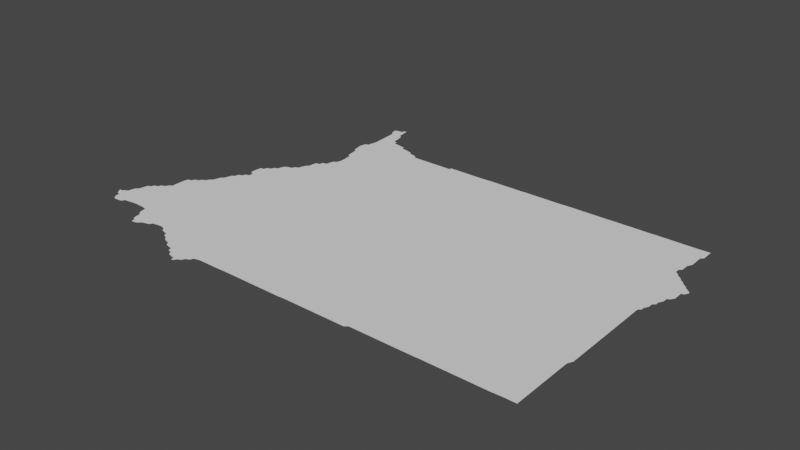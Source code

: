 # Source: ecuatoria.blend  (saved by Blender 3.3.6; exported with 4.5.12 LTS)
import bpy
from mathutils import Matrix  # noqa: F401  (used for matrix-valued properties, if any)

bpy.ops.wm.read_factory_settings(use_empty=True)
scene = bpy.context.scene
scene.name = 'Scene'

# ---- collections
col_collection = bpy.data.collections.new('Collection'); scene.collection.children.link(col_collection)

# ---- node groups
ng_auto_smooth = bpy.data.node_groups.new('Auto Smooth', 'GeometryNodeTree')
_s = ng_auto_smooth.interface.new_socket(name='Geometry', in_out='OUTPUT', socket_type='NodeSocketGeometry')
_s = ng_auto_smooth.interface.new_socket(name='Geometry', in_out='INPUT', socket_type='NodeSocketGeometry')
_s = ng_auto_smooth.interface.new_socket(name='Angle', in_out='INPUT', socket_type='NodeSocketFloat')
_s.subtype = 'ANGLE'
_s.min_value = 0.0
_s.max_value = 3.142
ng_auto_smooth.is_modifier = True
_N = ng_auto_smooth.nodes; _L = ng_auto_smooth.links
n0 = _N.new('NodeGroupOutput'); n0.name = 'Group Output'; n0.location = (480, -100)
n1 = _N.new('NodeGroupInput'); n1.name = 'Group Input'; n1.location = (-420, -300)
n2 = _N.new('NodeGroupInput'); n2.name = 'Group Input.001'; n2.location = (-60, -100)
n3 = _N.new('GeometryNodeSetShadeSmooth'); n3.name = 'Set Shade Smooth'; n3.location = (120, -100)
n3.domain = 'EDGE'
n4 = _N.new('GeometryNodeSetShadeSmooth'); n4.name = 'Set Shade Smooth.001'; n4.location = (300, -100)
n5 = _N.new('GeometryNodeInputMeshEdgeAngle'); n5.name = 'Edge Angle'; n5.location = (-420, -220)
n6 = _N.new('GeometryNodeInputEdgeSmooth'); n6.name = 'Is Edge Smooth'; n6.location = (-60, -160)
n7 = _N.new('GeometryNodeInputShadeSmooth'); n7.name = 'Is Face Smooth'; n7.location = (-240, -340)
n8 = _N.new('FunctionNodeBooleanMath'); n8.name = 'Boolean Math'; n8.location = (-60, -220)
n9 = _N.new('FunctionNodeCompare'); n9.name = 'Compare'; n9.location = (-240, -180)
n9.operation = 'LESS_EQUAL'
_L.new(n5.outputs[0], n9.inputs[0])
_L.new(n4.outputs[0], n0.inputs[0])
_L.new(n1.outputs[1], n9.inputs[1])
_L.new(n9.outputs[0], n8.inputs[0])
_L.new(n7.outputs[0], n8.inputs[1])
_L.new(n2.outputs[0], n3.inputs[0])
_L.new(n6.outputs[0], n3.inputs[1])
_L.new(n3.outputs[0], n4.inputs[0])
_L.new(n8.outputs[0], n3.inputs[2])
n0.is_active_output = True

# ---- world
world_world = bpy.data.worlds.new('World'); scene.world = world_world
world_world.use_nodes = True; world_world.node_tree.nodes.clear()
_N = world_world.node_tree.nodes; _L = world_world.node_tree.links
n0 = _N.new('ShaderNodeOutputWorld'); n0.name = 'World Output'; n0.location = (300, 300)
n1 = _N.new('ShaderNodeBackground'); n1.name = 'Background'; n1.location = (10, 300)
n1.inputs[0].default_value = (0.05088, 0.05088, 0.05088, 1.0)
_L.new(n1.outputs[0], n0.inputs[0])
n0.is_active_output = True
world_world.color = (0.05088, 0.05088, 0.05088)
world_world.use_sun_shadow = False
world_world.sun_shadow_jitter_overblur = 0.0

# ---- meshes
me_mesh = bpy.data.meshes.new('Mesh')
me_mesh.from_pydata([(9.34, 1.175, -3.329e-08), (9.356, 1.153, -8.716e-08), (9.343, 1.173, -6.326e-08), (9.343, 1.176, -4.772e-08), (9.347, 1.177, -8.664e-08), (9.347, 1.166, -6.859e-08), (9.355, 1.175, -8.702e-08), (9.356, 1.181, -4.528e-08), (9.38, 1.12, -6.838e-08), (9.373, 1.133, -7.894e-08), (9.37, 1.15, -9.906e-08), (9.373, 1.188, -7.433e-08), (9.377, 1.208, -7.142e-08), (9.392, 1.114, -8.043e-08), (9.391, 1.229, -9.136e-08), (9.394, 1.249, -8.529e-08), (9.398, 1.267, -6.792e-08), (9.409, 1.115, -8.15e-08), (9.41, 1.27, -9.745e-08), (9.426, 1.118, -6.084e-08), (9.43, 1.13, -9.77e-08), (9.449, 1.132, -9.069e-08), (9.469, 1.135, -9.792e-08), (9.491, 1.137, -8.438e-08), (9.511, 1.136, -8.849e-08), (9.531, 1.135, -9.155e-08), (9.559, 1.098, -7.163e-08), (9.555, 1.112, -8.152e-08), (9.551, 1.131, -9.39e-08), (9.579, 1.056, -5.438e-08), (9.575, 1.071, -8.147e-08), (9.571, 1.091, -9.317e-08), (9.594, 1.034, -7.796e-08), (9.59, 1.05, -9.588e-08), (9.648, 1.341, -9.988e-08), (9.415, 1.284, -7.132e-08), (9.43, 1.29, -9.317e-08), (9.437, 1.303, -7.755e-08), (9.451, 1.309, -9.05e-08), (9.458, 1.321, -6.959e-08), (9.47, 1.35, -9.514e-08), (9.47, 1.37, -9.529e-08), (9.47, 1.39, -9.364e-08), (9.473, 1.405, -7.577e-08), (9.471, 1.33, -9.646e-08), (9.49, 1.41, -9.962e-08), (9.496, 1.423, -7.854e-08), (9.511, 1.428, -7.998e-08), (9.518, 1.44, -4.162e-08), (9.533, 1.447, -8.041e-08), (9.54, 1.462, -4.162e-08), (9.551, 1.469, -9.11e-08), (9.556, 1.488, -7.753e-08), (9.56, 1.502, -4.162e-08), (9.571, 1.509, -9.058e-08), (9.576, 1.528, -7.753e-08), (9.58, 1.542, -4.162e-08), (9.595, 1.567, -7.735e-08), (9.897, 0.9585, -5.527e-08), (9.912, 0.9534, -8.81e-08), (9.607, 1.036, -4.951e-08), (9.629, 1.051, -9.008e-08), (9.648, 1.056, -7.214e-08), (9.662, 1.06, -4.162e-08), (9.669, 1.071, -9.234e-08), (9.688, 1.075, -8.716e-08), (9.712, 1.077, -7.83e-08), (9.738, 1.06, -4.162e-08), (9.731, 1.071, -9.009e-08), (9.752, 1.055, -8.51e-08), (9.776, 1.037, -6.354e-08), (9.77, 1.05, -9.929e-08), (9.8, 1.02, -3.329e-08), (9.791, 1.032, -8.88e-08), (9.813, 1.015, -9.397e-08), (9.836, 0.9979, -5.868e-08), (9.83, 1.01, -9.979e-08), (9.852, 0.9926, -8.931e-08), (9.873, 0.9758, -7.311e-08), (9.87, 0.99, -9.717e-08), (9.891, 0.9708, -9.21e-08), (9.591, 1.549, -9.556e-08), (9.61, 1.57, -9.655e-08), (9.614, 1.584, -7.166e-08), (9.63, 1.59, -8.06e-08), (9.802, 1.65, -9.988e-08), (9.976, 1.845, -9.988e-08), (9.615, 1.615, -7.135e-08), (9.612, 1.63, -9.266e-08), (9.613, 1.65, -9.038e-08), (9.615, 1.668, -7.937e-08), (9.63, 1.61, -9.668e-08), (9.63, 1.67, -9.739e-08), (9.634, 1.685, -7.391e-08), (9.65, 1.69, -9.646e-08), (9.656, 1.705, -6.597e-08), (9.67, 1.71, -9.912e-08), (9.675, 1.728, -7.855e-08), (9.68, 1.74, -3.329e-08), (9.692, 1.746, -8.444e-08), (9.71, 1.75, -9.61e-08), (9.716, 1.764, -6.249e-08), (9.73, 1.77, -9.508e-08), (9.734, 1.788, -8.147e-08), (9.739, 1.801, -4.217e-08), (9.75, 1.81, -9.369e-08), (9.751, 1.83, -9.275e-08), (9.754, 1.847, -7.829e-08), (9.77, 1.85, -9.774e-08), (9.773, 1.866, -7.469e-08), (9.79, 1.87, -9.76e-08), (9.794, 1.889, -8.31e-08), (9.798, 1.905, -6.538e-08), (9.81, 1.91, -9.572e-08), (9.78, 2.055, -4.578e-08), (9.777, 2.072, -7.577e-08), (9.773, 2.091, -8.694e-08), (9.773, 2.109, -8.566e-08), (9.778, 2.125, -6.538e-08), (9.799, 1.995, -5.375e-08), (9.796, 2.011, -7.997e-08), (9.793, 2.031, -8.954e-08), (9.79, 2.05, -9.758e-08), (9.79, 2.13, -9.633e-08), (9.794, 2.148, -8.424e-08), (9.797, 2.191, -8.427e-08), (9.796, 2.211, -8.234e-08), (9.795, 2.23, -8.74e-08), (9.815, 1.928, -8.76e-08), (9.815, 1.951, -8.959e-08), (9.812, 1.971, -9.136e-08), (9.81, 1.99, -9.692e-08), (9.798, 2.169, -9.426e-08), (9.87, 2.21, -1.107e-07), (9.85, 2.23, -9.506e-08), (9.889, 2.209, -9.75e-08), (9.866, 2.225, -6.614e-08), (9.909, 2.205, -8.071e-08), (9.778, 2.313, -5.047e-08), (9.777, 2.324, -6.193e-08), (9.794, 2.25, -9.168e-08), (9.793, 2.271, -8.92e-08), (9.791, 2.29, -9.519e-08), (9.791, 2.328, -8.684e-08), (9.841, 2.286, -9.187e-08), (9.828, 2.309, -9.635e-08), (9.81, 2.33, -9.848e-08), (9.814, 2.343, -6.638e-08), (9.83, 2.29, -9.77e-08), (9.824, 2.329, -7.955e-08), (9.822, 2.345, -6.659e-08), (9.849, 2.249, -8.953e-08), (9.845, 2.269, -8.209e-08), (9.933, 0.9373, -6.638e-08), (9.93, 0.95, -9.76e-08), (9.941, 0.9388, -4.217e-08), (9.949, 0.9513, -8.835e-08), (9.962, 0.9578, -7.313e-08), (9.969, 0.971, -1.003e-07), (9.983, 0.9768, -7.769e-08), (9.989, 0.9908, -9.504e-08), (10.01, 0.996, -9.747e-08), (10.03, 0.9967, -9.219e-08), (10.14, 1.254, -9.988e-08), (10.11, 0.9967, -8.761e-08), (10.13, 0.9979, -8.247e-08), (10.15, 0.9981, -8.322e-08), (10.23, 0.9981, -9.854e-08), (10.16, 1.501, -8.74e-08), (10.27, 1.722, -9.988e-08), (9.93, 2.19, -9.597e-08), (9.925, 2.201, -5.375e-08), (9.949, 2.187, -8.686e-08), (9.967, 2.183, -7.122e-08), (10.03, 2.15, -9.921e-08), (9.989, 2.169, -8.832e-08), (9.98, 2.18, -3.329e-08), (10.01, 2.165, -8.147e-08), (10.02, 2.161, -5.951e-08), (10.05, 2.15, -9.811e-08), (10.19, 2.15, -9.912e-08), (10.21, 2.15, -9.966e-08), (10.21, 2.16, -4.661e-08), (10.34, 2.16, -6.002e-08), (9.38, 1.22, 3.329e-08), (9.62, 1.04, 3.329e-08), (9.78, 2.3, 3.329e-08), (10.39, 0.9981, -9.351e-08), (10.41, 0.9996, -9.32e-08), (10.76, 1.521, -9.364e-08), (10.43, 1.0, -6.661e-08), (10.46, 1.0, -6.659e-08), (10.53, 1.043, -9.988e-08), (10.68, 1.0, -6.06e-08), (10.48, 1.552, -9.052e-08), (10.47, 1.807, -3.746e-08), (10.9, 1.849, -9.988e-08), (10.37, 2.16, -9.81e-08), (10.39, 2.161, -7.451e-08), (10.51, 2.0, -9.988e-08), (10.41, 2.162, -8.094e-08), (10.52, 2.162, -8.205e-08), (10.57, 2.163, -9.313e-08), (10.55, 2.162, -8.332e-08), (10.69, 1.01, -9.713e-08), (10.71, 1.01, -9.814e-08), (10.84, 1.01, -9.931e-08), (10.95, 1.01, -9.72e-08), (10.66, 1.604, -8.74e-08), (10.94, 1.607, -8.74e-08), (10.59, 2.163, -9.506e-08), (10.73, 2.163, -9.732e-08), (10.75, 2.164, -8.843e-08), (10.77, 2.165, -9.407e-08), (10.88, 2.165, -9.489e-08), (11.15, 1.279, -9.988e-08), (10.97, 1.011, -9.887e-08), (10.99, 1.011, -9.848e-08), (11.09, 1.011, -9.838e-08), (11.23, 1.011, -9.665e-08), (11.04, 1.61, -7.491e-08), (11.21, 1.6, -9.364e-08), (10.91, 2.165, -9.152e-08), (10.93, 2.165, -9.089e-08), (10.95, 2.166, -9.585e-08), (11.08, 2.166, -9.156e-08), (11.11, 2.166, -9.807e-08), (11.13, 2.167, -9.355e-08), (11.15, 2.167, -9.84e-08), (11.25, 1.012, -9.403e-08), (11.27, 1.013, -1.004e-07), (11.32, 1.27, -9.491e-08), (11.32, 1.013, -8.436e-08), (11.32, 1.07, -8.74e-08), (11.32, 1.1, -8.74e-08), (11.32, 1.13, -8.74e-08), (11.32, 1.16, -8.74e-08), (11.32, 1.24, -9.052e-08), (11.33, 1.29, -8.734e-08), (11.33, 1.31, -8.99e-08), (11.33, 1.35, -8.99e-08), (11.33, 1.38, -8.99e-08), (11.33, 1.42, -8.99e-08), (11.33, 1.46, -8.99e-08), (11.33, 1.5, -8.99e-08), (11.33, 1.54, -8.99e-08), (11.33, 1.58, -8.99e-08), (11.37, 1.79, -9.915e-08), (11.33, 1.62, -1.001e-07), (11.33, 1.63, -9.66e-08), (11.33, 1.65, -9.038e-08), (11.33, 1.671, -9.106e-08), (11.35, 1.711, -9.028e-08), (11.34, 1.68, -3.329e-08), (11.34, 1.693, -6.825e-08), (11.35, 1.73, -9.43e-08), (11.36, 1.752, -8.225e-08), (11.36, 1.922, -7.648e-08), (11.36, 1.738, -4.412e-08), (11.37, 1.771, -8.85e-08), (11.39, 1.831, -9.327e-08), (11.39, 1.85, -9.85e-08), (11.38, 1.902, -7.626e-08), (11.37, 1.909, -8.928e-08), (11.38, 1.795, -5.693e-08), (11.39, 1.811, -8.435e-08), (11.41, 1.87, -8.436e-08), (11.39, 1.889, -8.928e-08), (11.4, 1.852, -6.874e-08), (11.4, 1.882, -5.327e-08), (11.31, 1.99, -9.843e-08), (11.29, 2.167, -1.082e-07), (11.33, 2.09, -9.746e-08), (11.33, 2.11, -9.586e-08), (11.31, 1.97, -8.941e-08), (11.33, 2.07, -9.285e-08), (11.31, 2.168, -9.438e-08), (11.35, 1.929, -9.102e-08), (11.33, 1.949, -9.185e-08), (11.32, 1.963, -6.126e-08), (11.32, 1.998, -4.162e-08), (11.32, 2.012, -6.187e-08), (11.32, 2.031, -7.915e-08), (11.33, 2.051, -8.48e-08), (11.33, 2.169, -9.93e-08), (11.34, 1.943, -6.126e-08), (11.34, 2.118, -4.162e-08), (11.34, 2.132, -6.187e-08), (11.34, 2.151, -7.915e-08), (11.34, 2.169, -7.943e-08)], [], [(0, 3, 2), (3, 4, 2), (4, 1, 5), (11, 10, 6), (184, 11, 12), (8, 17, 13), (14, 18, 11), (15, 18, 14), (16, 18, 15), (10, 20, 17), (10, 21, 20), (22, 10, 18), (34, 23, 22), (34, 27, 28), (33, 29, 30), (34, 30, 31), (34, 31, 26), (36, 34, 18), (38, 34, 37), (44, 34, 39), (43, 41, 42), (45, 34, 44), (45, 44, 40), (45, 40, 41), (47, 45, 46), (34, 45, 47), (49, 34, 47), (50, 34, 49), (52, 34, 51), (53, 34, 52), (56, 81, 55), (33, 60, 32), (33, 61, 60), (34, 64, 62), (69, 67, 68), (71, 68, 34), (73, 70, 71), (74, 72, 73), (76, 74, 71), (76, 71, 34), (77, 75, 76), (59, 58, 80), (158, 80, 79), (81, 34, 54), (57, 82, 81), (84, 34, 81), (84, 81, 82), (83, 84, 82), (85, 34, 84), (86, 34, 85), (90, 92, 89), (94, 88, 92), (93, 94, 92), (96, 84, 91), (96, 91, 88), (96, 88, 94), (95, 96, 94), (98, 99, 97), (100, 96, 99), (85, 96, 100), (102, 85, 100), (103, 85, 102), (104, 85, 103), (106, 85, 105), (107, 108, 106), (86, 85, 108), (109, 86, 108), (111, 86, 110), (113, 86, 111), (122, 115, 116), (117, 122, 116), (118, 123, 117), (133, 125, 126), (133, 126, 127), (86, 130, 131), (86, 131, 120), (86, 120, 121), (86, 121, 122), (86, 122, 123), (133, 132, 125), (86, 113, 128), (86, 128, 129), (86, 129, 130), (135, 86, 132), (144, 140, 141), (145, 142, 138), (143, 145, 138), (134, 133, 140), (148, 144, 142), (149, 145, 146), (147, 149, 146), (152, 134, 144), (154, 155, 153), (158, 156, 154), (163, 76, 34), (76, 160, 159), (161, 160, 76), (163, 34, 86), (168, 163, 86), (170, 86, 137), (172, 86, 170), (173, 86, 172), (175, 86, 173), (178, 175, 177), (179, 86, 174), (180, 86, 179), (189, 187, 167), (192, 190, 188), (189, 167, 163), (194, 163, 169), (196, 194, 195), (197, 169, 181), (199, 169, 197), (200, 197, 198), (199, 197, 200), (201, 199, 200), (203, 199, 201), (189, 193, 192), (204, 193, 189), (206, 205, 189), (189, 208, 196), (209, 189, 196), (210, 199, 202), (211, 199, 210), (213, 196, 212), (214, 196, 213), (215, 206, 189), (217, 216, 215), (222, 196, 214), (223, 196, 222), (224, 196, 223), (226, 196, 225), (228, 226, 227), (228, 196, 226), (232, 230, 215), (244, 215, 221), (247, 221, 196), (221, 250, 249), (221, 253, 251), (252, 254, 221), (256, 258, 255), (263, 196, 257), (260, 265, 247), (267, 196, 262), (266, 268, 261), (269, 266, 267), (271, 196, 228), (270, 274, 196), (275, 271, 272), (276, 273, 271), (278, 196, 274), (271, 280, 270), (275, 283, 271), (284, 273, 276), (285, 277, 278), (284, 287, 273), (4, 5, 2), (4, 6, 1), (1, 6, 10), (7, 11, 6), (10, 8, 9), (184, 14, 11), (10, 17, 8), (18, 10, 11), (17, 20, 19), (22, 21, 10), (34, 22, 18), (34, 24, 23), (34, 25, 24), (34, 28, 25), (34, 26, 27), (34, 33, 30), (35, 36, 18), (36, 37, 34), (38, 39, 34), (43, 45, 41), (48, 49, 47), (50, 51, 34), (53, 54, 34), (55, 81, 54), (60, 61, 185), (34, 61, 33), (34, 62, 61), (62, 64, 63), (34, 65, 64), (34, 66, 65), (34, 68, 66), (71, 69, 68), (74, 73, 71), (76, 79, 77), (79, 80, 78), (158, 59, 80), (76, 158, 79), (88, 91, 87), (89, 92, 88), (97, 99, 96), (96, 85, 84), (101, 102, 100), (104, 105, 85), (106, 108, 85), (109, 110, 86), (112, 113, 111), (115, 122, 114), (117, 123, 122), (120, 131, 119), (124, 132, 123), (132, 86, 123), (133, 135, 132), (136, 133, 134), (137, 86, 135), (138, 142, 186), (139, 143, 138), (140, 133, 127), (142, 144, 141), (143, 146, 145), (144, 134, 140), (145, 148, 142), (147, 150, 149), (152, 151, 134), (154, 156, 155), (158, 154, 59), (158, 157, 156), (76, 159, 158), (163, 161, 76), (163, 162, 161), (163, 164, 162), (163, 165, 164), (163, 166, 165), (163, 167, 166), (169, 168, 86), (171, 170, 137), (175, 174, 86), (176, 175, 173), (178, 174, 175), (180, 169, 86), (182, 183, 181), (189, 188, 187), (192, 191, 190), (189, 192, 188), (192, 193, 191), (169, 163, 168), (194, 189, 163), (195, 194, 169), (199, 196, 195), (181, 169, 180), (183, 197, 181), (199, 195, 169), (203, 202, 199), (205, 204, 189), (208, 189, 194), (196, 208, 194), (211, 196, 199), (212, 196, 211), (215, 207, 206), (215, 216, 207), (215, 218, 217), (220, 189, 209), (221, 215, 189), (220, 221, 189), (196, 220, 209), (196, 221, 220), (225, 196, 224), (215, 219, 218), (215, 229, 219), (215, 230, 229), (231, 237, 215), (233, 232, 215), (234, 233, 215), (235, 234, 215), (236, 235, 215), (237, 236, 215), (215, 238, 231), (215, 239, 238), (240, 239, 215), (241, 240, 215), (242, 241, 215), (243, 242, 215), (244, 243, 215), (245, 244, 221), (246, 245, 221), (249, 248, 221), (248, 246, 221), (221, 251, 250), (221, 254, 253), (221, 255, 252), (221, 256, 255), (247, 256, 221), (247, 259, 256), (261, 260, 247), (196, 261, 247), (263, 262, 196), (247, 265, 264), (196, 266, 261), (267, 266, 196), (271, 270, 196), (273, 272, 271), (278, 277, 196), (279, 278, 274), (271, 281, 280), (271, 282, 281), (271, 283, 282), (277, 257, 196), (273, 287, 286), (284, 288, 287), (284, 289, 288)])
me_mesh.update()

# ---- objects
ob_mycurve = bpy.data.objects.new('myCurve', me_mesh)

# ---- transforms, parenting, visibility, modifiers, constraints
ob_mycurve.location = (0.0, 0.0, 0.0)
_m = ob_mycurve.modifiers.new('Auto Smooth', 'NODES')
_m.node_group = ng_auto_smooth
_gi = [s.identifier for s in ng_auto_smooth.interface.items_tree if s.item_type == 'SOCKET' and s.in_out == 'INPUT']
_m[_gi[1]] = 3.142  # Angle

# ---- collection membership
scene.collection.objects.link(ob_mycurve)

# ---- scene / render settings (as saved in the file)
scene.frame_start = 1; scene.frame_end = 250; scene.frame_set(1)
scene.render.engine = 'BLENDER_EEVEE_NEXT'
scene.cycles.sampling_pattern = 'TABULATED_SOBOL'
scene.cycles.use_light_tree = False
scene.view_settings.view_transform = 'Filmic'
bpy.context.view_layer.update()

# ---- added for rendering (the .blend has no active camera and no usable light): camera, sun
cam_auto = bpy.data.cameras.new('AutoCamera')
cam_auto.lens = 50.0
cam_auto.sensor_width = 36.0
cam_auto.clip_end = 1000.0
ob_auto_camera = bpy.data.objects.new('AutoCamera', cam_auto)
scene.collection.objects.link(ob_auto_camera)
ob_auto_camera.location = (12.685, -1.13382, 1.84988)
ob_auto_camera.rotation_euler = (1.09748, -7.21219e-08, 0.694738)
scene.camera = ob_auto_camera
light_auto_sun = bpy.data.lights.new('AutoSun', 'SUN')
light_auto_sun.energy = 3.0
light_auto_sun.angle = 0.0523599
ob_auto_sun = bpy.data.objects.new('AutoSun', light_auto_sun)
scene.collection.objects.link(ob_auto_sun)
ob_auto_sun.rotation_euler = (0.872665, 0.174533, 0.523599)
bpy.context.view_layer.update()
